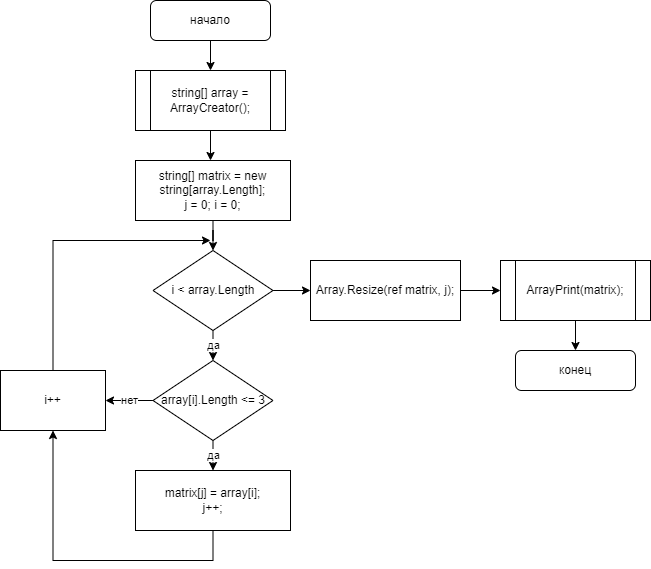

The diagram above was exported from draw.io. Its source (the exported page's mxGraphModel, read from the mxfile embedded in the PNG):
<mxGraphModel dx="1050" dy="549" grid="1" gridSize="10" guides="1" tooltips="1" connect="1" arrows="1" fold="1" page="1" pageScale="1" pageWidth="827" pageHeight="1169" math="0" shadow="0">
  <root>
    <mxCell id="0" />
    <mxCell id="1" parent="0" />
    <mxCell id="OsoTDKEkAoaxzBAm-nDf-7" style="edgeStyle=orthogonalEdgeStyle;rounded=0;orthogonalLoop=1;jettySize=auto;html=1;entryX=0.5;entryY=0;entryDx=0;entryDy=0;" edge="1" parent="1" source="OsoTDKEkAoaxzBAm-nDf-1" target="OsoTDKEkAoaxzBAm-nDf-6">
      <mxGeometry relative="1" as="geometry" />
    </mxCell>
    <mxCell id="OsoTDKEkAoaxzBAm-nDf-1" value="начало" style="rounded=1;whiteSpace=wrap;html=1;" vertex="1" parent="1">
      <mxGeometry x="240" y="10" width="120" height="40" as="geometry" />
    </mxCell>
    <mxCell id="OsoTDKEkAoaxzBAm-nDf-10" style="edgeStyle=orthogonalEdgeStyle;rounded=0;orthogonalLoop=1;jettySize=auto;html=1;entryX=0.5;entryY=0;entryDx=0;entryDy=0;" edge="1" parent="1" source="OsoTDKEkAoaxzBAm-nDf-6">
      <mxGeometry relative="1" as="geometry">
        <mxPoint x="300" y="170" as="targetPoint" />
      </mxGeometry>
    </mxCell>
    <mxCell id="OsoTDKEkAoaxzBAm-nDf-6" value="string[] array = ArrayCreator();" style="shape=process;whiteSpace=wrap;html=1;backgroundOutline=1;" vertex="1" parent="1">
      <mxGeometry x="225" y="80" width="150" height="60" as="geometry" />
    </mxCell>
    <mxCell id="OsoTDKEkAoaxzBAm-nDf-14" style="edgeStyle=orthogonalEdgeStyle;rounded=0;orthogonalLoop=1;jettySize=auto;html=1;entryX=0.5;entryY=0;entryDx=0;entryDy=0;" edge="1" parent="1" source="OsoTDKEkAoaxzBAm-nDf-11" target="OsoTDKEkAoaxzBAm-nDf-12">
      <mxGeometry relative="1" as="geometry" />
    </mxCell>
    <mxCell id="OsoTDKEkAoaxzBAm-nDf-11" value="string[] matrix = new string[array.Length];&lt;br&gt;j = 0; i = 0;" style="rounded=0;whiteSpace=wrap;html=1;" vertex="1" parent="1">
      <mxGeometry x="225" y="170" width="155" height="60" as="geometry" />
    </mxCell>
    <mxCell id="OsoTDKEkAoaxzBAm-nDf-16" value="да" style="edgeStyle=orthogonalEdgeStyle;rounded=0;orthogonalLoop=1;jettySize=auto;html=1;entryX=0.5;entryY=0;entryDx=0;entryDy=0;" edge="1" parent="1" source="OsoTDKEkAoaxzBAm-nDf-12" target="OsoTDKEkAoaxzBAm-nDf-15">
      <mxGeometry relative="1" as="geometry" />
    </mxCell>
    <mxCell id="OsoTDKEkAoaxzBAm-nDf-27" style="edgeStyle=orthogonalEdgeStyle;rounded=0;orthogonalLoop=1;jettySize=auto;html=1;entryX=0;entryY=0.5;entryDx=0;entryDy=0;" edge="1" parent="1" source="OsoTDKEkAoaxzBAm-nDf-12" target="OsoTDKEkAoaxzBAm-nDf-26">
      <mxGeometry relative="1" as="geometry" />
    </mxCell>
    <mxCell id="OsoTDKEkAoaxzBAm-nDf-12" value="i &amp;lt; array.Length" style="rhombus;whiteSpace=wrap;html=1;" vertex="1" parent="1">
      <mxGeometry x="242.5" y="260" width="120" height="80" as="geometry" />
    </mxCell>
    <mxCell id="OsoTDKEkAoaxzBAm-nDf-18" value="да" style="edgeStyle=orthogonalEdgeStyle;rounded=0;orthogonalLoop=1;jettySize=auto;html=1;entryX=0.5;entryY=0;entryDx=0;entryDy=0;" edge="1" parent="1" source="OsoTDKEkAoaxzBAm-nDf-15" target="OsoTDKEkAoaxzBAm-nDf-17">
      <mxGeometry relative="1" as="geometry" />
    </mxCell>
    <mxCell id="OsoTDKEkAoaxzBAm-nDf-20" value="нет" style="edgeStyle=orthogonalEdgeStyle;rounded=0;orthogonalLoop=1;jettySize=auto;html=1;entryX=1;entryY=0.5;entryDx=0;entryDy=0;" edge="1" parent="1" source="OsoTDKEkAoaxzBAm-nDf-15" target="OsoTDKEkAoaxzBAm-nDf-19">
      <mxGeometry relative="1" as="geometry" />
    </mxCell>
    <mxCell id="OsoTDKEkAoaxzBAm-nDf-15" value="array[i].Length &amp;lt;= 3" style="rhombus;whiteSpace=wrap;html=1;" vertex="1" parent="1">
      <mxGeometry x="242.5" y="370" width="120" height="80" as="geometry" />
    </mxCell>
    <mxCell id="OsoTDKEkAoaxzBAm-nDf-23" style="edgeStyle=orthogonalEdgeStyle;rounded=0;orthogonalLoop=1;jettySize=auto;html=1;entryX=0.5;entryY=1;entryDx=0;entryDy=0;" edge="1" parent="1" source="OsoTDKEkAoaxzBAm-nDf-17" target="OsoTDKEkAoaxzBAm-nDf-19">
      <mxGeometry relative="1" as="geometry">
        <Array as="points">
          <mxPoint x="303" y="570" />
          <mxPoint x="143" y="570" />
        </Array>
      </mxGeometry>
    </mxCell>
    <mxCell id="OsoTDKEkAoaxzBAm-nDf-17" value="matrix[j] = array[i];&lt;br&gt;j++;" style="rounded=0;whiteSpace=wrap;html=1;" vertex="1" parent="1">
      <mxGeometry x="225" y="480" width="155" height="60" as="geometry" />
    </mxCell>
    <mxCell id="OsoTDKEkAoaxzBAm-nDf-25" style="edgeStyle=orthogonalEdgeStyle;rounded=0;orthogonalLoop=1;jettySize=auto;html=1;exitX=0.5;exitY=0;exitDx=0;exitDy=0;" edge="1" parent="1" source="OsoTDKEkAoaxzBAm-nDf-19">
      <mxGeometry relative="1" as="geometry">
        <mxPoint x="300" y="250" as="targetPoint" />
        <Array as="points">
          <mxPoint x="143" y="250" />
        </Array>
      </mxGeometry>
    </mxCell>
    <mxCell id="OsoTDKEkAoaxzBAm-nDf-19" value="i++" style="rounded=0;whiteSpace=wrap;html=1;" vertex="1" parent="1">
      <mxGeometry x="90" y="380" width="105" height="60" as="geometry" />
    </mxCell>
    <mxCell id="OsoTDKEkAoaxzBAm-nDf-31" style="edgeStyle=orthogonalEdgeStyle;rounded=0;orthogonalLoop=1;jettySize=auto;html=1;entryX=0;entryY=0.5;entryDx=0;entryDy=0;" edge="1" parent="1" source="OsoTDKEkAoaxzBAm-nDf-26" target="OsoTDKEkAoaxzBAm-nDf-30">
      <mxGeometry relative="1" as="geometry" />
    </mxCell>
    <mxCell id="OsoTDKEkAoaxzBAm-nDf-26" value="Array.Resize(ref matrix, j);" style="rounded=0;whiteSpace=wrap;html=1;" vertex="1" parent="1">
      <mxGeometry x="400" y="270" width="150" height="60" as="geometry" />
    </mxCell>
    <mxCell id="OsoTDKEkAoaxzBAm-nDf-33" style="edgeStyle=orthogonalEdgeStyle;rounded=0;orthogonalLoop=1;jettySize=auto;html=1;entryX=0.5;entryY=0;entryDx=0;entryDy=0;" edge="1" parent="1" source="OsoTDKEkAoaxzBAm-nDf-30" target="OsoTDKEkAoaxzBAm-nDf-32">
      <mxGeometry relative="1" as="geometry" />
    </mxCell>
    <mxCell id="OsoTDKEkAoaxzBAm-nDf-30" value="ArrayPrint(matrix);" style="shape=process;whiteSpace=wrap;html=1;backgroundOutline=1;" vertex="1" parent="1">
      <mxGeometry x="590" y="270" width="150" height="60" as="geometry" />
    </mxCell>
    <mxCell id="OsoTDKEkAoaxzBAm-nDf-32" value="конец" style="rounded=1;whiteSpace=wrap;html=1;" vertex="1" parent="1">
      <mxGeometry x="605" y="360" width="120" height="40" as="geometry" />
    </mxCell>
  </root>
</mxGraphModel>